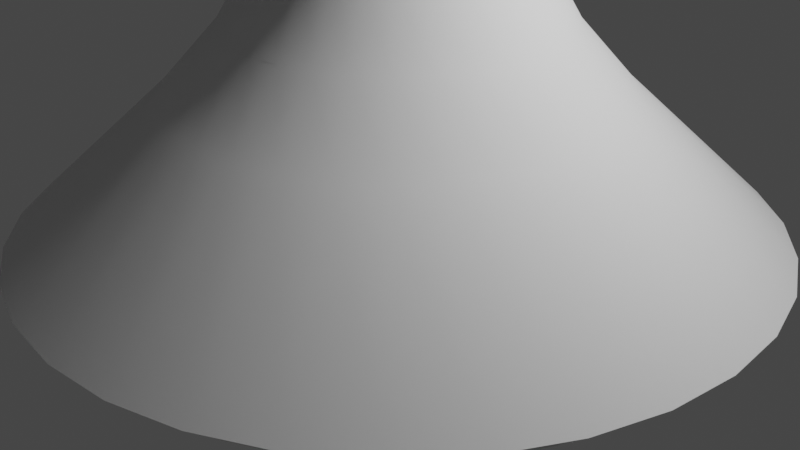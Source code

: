 # Source: TornadeMesher01.blend  (saved by Blender 2.93.21; exported with 4.5.12 LTS)
import bpy
from mathutils import Matrix  # noqa: F401  (used for matrix-valued properties, if any)

bpy.ops.wm.read_factory_settings(use_empty=True)
scene = bpy.context.scene
scene.name = 'Scene'

# ---- collections
col_collection = bpy.data.collections.new('Collection'); scene.collection.children.link(col_collection)

# ---- world
world_world = bpy.data.worlds.new('World'); scene.world = world_world
world_world.use_nodes = True; world_world.node_tree.nodes.clear()
_N = world_world.node_tree.nodes; _L = world_world.node_tree.links
n0 = _N.new('ShaderNodeOutputWorld'); n0.name = 'World Output'; n0.location = (300, 300)
n1 = _N.new('ShaderNodeBackground'); n1.name = 'Background'; n1.location = (10, 300)
n1.inputs[0].default_value = (0.05088, 0.05088, 0.05088, 1.0)
_L.new(n1.outputs[0], n0.inputs[0])
n0.is_active_output = True
world_world.color = (0.05088, 0.05088, 0.05088)
world_world.use_sun_shadow = False
world_world.sun_shadow_jitter_overblur = 0.0

# ---- cameras
cam_camera = bpy.data.cameras.new('Camera')
cam_camera.clip_end = 100.0
cam_camera.ortho_scale = 7.314

# ---- lights
light_light = bpy.data.lights.new('Light', 'POINT')
light_light.transmission_factor = 0.0
light_light.energy = 1000.0
light_light.shadow_soft_size = 0.1
light_light.shadow_maximum_resolution = 0.006
light_light.use_absolute_resolution = True

# ---- meshes
me_x = bpy.data.meshes.new('円柱')
me_x.from_pydata([(-4.601e-08, 3.861, 0.005242), (-1.714e-08, 2.227, 11.01), (0.7533, 3.787, 0.005242), (0.4345, 2.184, 11.01), (1.478, 3.567, 0.005242), (0.8522, 2.057, 11.01), (2.145, 3.21, 0.005242), (1.237, 1.852, 11.01), (2.73, 2.73, 0.005242), (1.575, 1.575, 11.01), (3.21, 2.145, 0.005242), (1.852, 1.237, 11.01), (3.567, 1.478, 0.005242), (2.057, 0.8522, 11.01), (3.787, 0.7533, 0.005242), (2.184, 0.4345, 11.01), (3.861, -1.334e-07, 0.005242), (2.227, -7.449e-08, 11.01), (3.787, -0.7533, 0.005242), (2.184, -0.4345, 11.01), (3.567, -1.478, 0.005242), (2.057, -0.8522, 11.01), (3.21, -2.145, 0.005242), (1.852, -1.237, 11.01), (2.73, -2.73, 0.005242), (1.575, -1.575, 11.01), (2.145, -3.21, 0.005242), (1.237, -1.852, 11.01), (1.478, -3.567, 0.005242), (0.8522, -2.057, 11.01), (0.7533, -3.787, 0.005242), (0.4345, -2.184, 11.01), (-3.836e-07, -3.861, 0.005242), (-2.118e-07, -2.227, 11.01), (-0.7533, -3.787, 0.005242), (-0.4345, -2.184, 11.01), (-1.478, -3.567, 0.005242), (-0.8522, -2.057, 11.01), (-2.145, -3.21, 0.005242), (-1.237, -1.852, 11.01), (-2.73, -2.73, 0.005242), (-1.575, -1.575, 11.01), (-3.21, -2.145, 0.005242), (-1.852, -1.237, 11.01), (-3.567, -1.478, 0.005242), (-2.057, -0.8522, 11.01), (-3.787, -0.7533, 0.005242), (-2.184, -0.4345, 11.01), (-3.861, 8.147e-08, 0.005242), (-2.227, 4.941e-08, 11.01), (-3.787, 0.7533, 0.005242), (-2.184, 0.4345, 11.01), (-3.567, 1.478, 0.005242), (-2.057, 0.8522, 11.01), (-3.21, 2.145, 0.005242), (-1.852, 1.237, 11.01), (-2.73, 2.73, 0.005242), (-1.575, 1.575, 11.01), (-2.145, 3.21, 0.005242), (-1.237, 1.852, 11.01), (-1.478, 3.567, 0.005242), (-0.8522, 2.057, 11.01), (-0.7533, 3.787, 0.005242), (-0.4345, 2.184, 11.01), (-4.209e-09, 1.301, 2.755), (3.027e-09, 0.7833, 5.505), (-0.0887, 1.0, 8.255), (0.1064, 0.9808, 8.255), (0.1528, 0.7683, 5.505), (0.2539, 1.276, 2.755), (0.294, 0.9239, 8.255), (0.2998, 0.7237, 5.505), (0.498, 1.202, 2.755), (0.4669, 0.8315, 8.255), (0.4352, 0.6513, 5.505), (0.723, 1.082, 2.755), (0.6184, 0.7071, 8.255), (0.5539, 0.5539, 5.505), (0.9202, 0.9202, 2.755), (0.7428, 0.5556, 8.255), (0.6513, 0.4352, 5.505), (1.082, 0.723, 2.755), (0.8352, 0.3827, 8.255), (0.7237, 0.2998, 5.505), (1.202, 0.498, 2.755), (0.8921, 0.1951, 8.255), (0.7683, 0.1528, 5.505), (1.276, 0.2539, 2.755), (0.9113, -4.371e-08, 8.255), (0.7833, -3.828e-08, 5.505), (1.301, -5.127e-08, 2.755), (0.8921, -0.1951, 8.255), (0.7683, -0.1528, 5.505), (1.276, -0.2539, 2.755), (0.8352, -0.3827, 8.255), (0.7237, -0.2998, 5.505), (1.202, -0.498, 2.755), (0.7428, -0.5556, 8.255), (0.6513, -0.4352, 5.505), (1.082, -0.723, 2.755), (0.6184, -0.7071, 8.255), (0.5539, -0.5539, 5.505), (0.9202, -0.9202, 2.755), (0.4669, -0.8315, 8.255), (0.4352, -0.6513, 5.505), (0.723, -1.082, 2.755), (0.294, -0.9239, 8.255), (0.2998, -0.7237, 5.505), (0.498, -1.202, 2.755), (0.1064, -0.9808, 8.255), (0.1528, -0.7683, 5.505), (0.2539, -1.276, 2.755), (-0.0887, -1.0, 8.255), (-6.545e-08, -0.7833, 5.505), (-1.18e-07, -1.301, 2.755), (-0.2838, -0.9808, 8.255), (-0.1528, -0.7683, 5.505), (-0.2539, -1.276, 2.755), (-0.4714, -0.9239, 8.255), (-0.2998, -0.7237, 5.505), (-0.498, -1.202, 2.755), (-0.6443, -0.8315, 8.255), (-0.4352, -0.6513, 5.505), (-0.723, -1.082, 2.755), (-0.7958, -0.7071, 8.255), (-0.5539, -0.5539, 5.505), (-0.9202, -0.9202, 2.755), (-0.9202, -0.5556, 8.255), (-0.6513, -0.4352, 5.505), (-1.082, -0.723, 2.755), (-1.013, -0.3827, 8.255), (-0.7237, -0.2998, 5.505), (-1.202, -0.498, 2.755), (-1.069, -0.1951, 8.255), (-0.7683, -0.1528, 5.505), (-1.276, -0.2539, 2.755), (-1.089, 1.192e-08, 8.255), (-0.7833, 5.305e-09, 5.505), (-1.301, 2.113e-08, 2.755), (-1.069, 0.1951, 8.255), (-0.7683, 0.1528, 5.505), (-1.276, 0.2539, 2.755), (-1.013, 0.3827, 8.255), (-0.7237, 0.2998, 5.505), (-1.202, 0.498, 2.755), (-0.9202, 0.5556, 8.255), (-0.6513, 0.4352, 5.505), (-1.082, 0.723, 2.755), (-0.7958, 0.7071, 8.255), (-0.5539, 0.5539, 5.505), (-0.9202, 0.9202, 2.755), (-0.6443, 0.8315, 8.255), (-0.4352, 0.6513, 5.505), (-0.723, 1.082, 2.755), (-0.4714, 0.9239, 8.255), (-0.2998, 0.7237, 5.505), (-0.498, 1.202, 2.755), (-0.2838, 0.9808, 8.255), (-0.1528, 0.7683, 5.505), (-0.2539, 1.276, 2.755), (0.453, 2.277, 1.401), (0.8885, 2.145, 1.401), (1.29, 1.931, 1.401), (1.642, 1.642, 1.401), (1.931, 1.29, 1.401), (2.145, 0.8885, 1.401), (2.277, 0.453, 1.401), (2.322, -7.584e-08, 1.401), (2.277, -0.453, 1.401), (2.145, -0.8885, 1.401), (1.931, -1.29, 1.401), (1.642, -1.642, 1.401), (1.29, -1.931, 1.401), (0.8885, -2.145, 1.401), (0.453, -2.277, 1.401), (-2.204e-07, -2.322, 1.401), (-0.453, -2.277, 1.401), (-0.8885, -2.145, 1.401), (-1.29, -1.931, 1.401), (-1.642, -1.642, 1.401), (-1.931, -1.29, 1.401), (-2.145, -0.8885, 1.401), (-2.277, -0.453, 1.401), (-2.322, 5.334e-08, 1.401), (-2.277, 0.453, 1.401), (-2.145, 0.8885, 1.401), (-1.931, 1.29, 1.401), (-1.642, 1.642, 1.401), (-1.29, 1.931, 1.401), (-0.8885, 2.145, 1.401), (-0.453, 2.277, 1.401), (-1.741e-08, 2.322, 1.401), (-6.99e-09, 1.704, 2.078), (0.3324, 1.671, 2.078), (0.652, 1.574, 2.078), (0.9466, 1.417, 2.078), (1.205, 1.205, 2.078), (1.417, 0.9466, 2.078), (1.574, 0.652, 2.078), (1.671, 0.3324, 2.078), (1.704, -6.268e-08, 2.078), (1.671, -0.3324, 2.078), (1.574, -0.652, 2.078), (1.417, -0.9466, 2.078), (1.205, -1.205, 2.078), (0.9466, -1.417, 2.078), (0.652, -1.574, 2.078), (0.3324, -1.671, 2.078), (-1.559e-07, -1.704, 2.078), (-0.3324, -1.671, 2.078), (-0.652, -1.574, 2.078), (-0.9466, -1.417, 2.078), (-1.205, -1.205, 2.078), (-1.417, -0.9466, 2.078), (-1.574, -0.652, 2.078), (-1.671, -0.3324, 2.078), (-1.704, 3.211e-08, 2.078), (-1.671, 0.3324, 2.078), (-1.574, 0.652, 2.078), (-1.417, 0.9466, 2.078), (-1.205, 1.205, 2.078), (-0.9466, 1.417, 2.078), (-0.652, 1.574, 2.078), (-0.3324, 1.671, 2.078), (-7.616e-09, 1.199, 9.155), (-1.226e-08, 1.678, 10.07), (0.3274, 1.646, 10.07), (0.234, 1.176, 9.155), (0.6421, 1.55, 10.07), (0.459, 1.108, 9.155), (0.9322, 1.395, 10.07), (0.6664, 0.9973, 9.155), (1.187, 1.187, 10.07), (0.8481, 0.8481, 9.155), (1.395, 0.9322, 10.07), (0.9973, 0.6664, 9.155), (1.55, 0.6421, 10.07), (1.108, 0.459, 9.155), (1.646, 0.3274, 10.07), (1.176, 0.234, 9.155), (1.678, -6.017e-08, 10.07), (1.199, -4.281e-08, 9.155), (1.646, -0.3274, 10.07), (1.176, -0.234, 9.155), (1.55, -0.6421, 10.07), (1.108, -0.459, 9.155), (1.395, -0.9322, 10.07), (0.9973, -0.6664, 9.155), (1.187, -1.187, 10.07), (0.8481, -0.8481, 9.155), (0.9322, -1.395, 10.07), (0.6664, -0.9973, 9.155), (0.6421, -1.55, 10.07), (0.459, -1.108, 9.155), (0.3274, -1.646, 10.07), (0.234, -1.176, 9.155), (-1.59e-07, -1.678, 10.07), (-1.125e-07, -1.199, 9.155), (-0.3274, -1.646, 10.07), (-0.234, -1.176, 9.155), (-0.6421, -1.55, 10.07), (-0.459, -1.108, 9.155), (-0.9322, -1.395, 10.07), (-0.6664, -0.9973, 9.155), (-1.187, -1.187, 10.07), (-0.8481, -0.8481, 9.155), (-1.395, -0.9322, 10.07), (-0.9973, -0.6664, 9.155), (-1.55, -0.6421, 10.07), (-1.108, -0.459, 9.155), (-1.646, -0.3274, 10.07), (-1.176, -0.234, 9.155), (-1.678, 3.318e-08, 10.07), (-1.199, 2.392e-08, 9.155), (-1.646, 0.3274, 10.07), (-1.176, 0.234, 9.155), (-1.55, 0.6421, 10.07), (-1.108, 0.459, 9.155), (-1.395, 0.9322, 10.07), (-0.9973, 0.6664, 9.155), (-1.187, 1.187, 10.07), (-0.8481, 0.8481, 9.155), (-0.9322, 1.395, 10.07), (-0.6664, 0.9973, 9.155), (-0.6421, 1.55, 10.07), (-0.459, 1.108, 9.155), (-0.3274, 1.646, 10.07), (-0.234, 1.176, 9.155), (-0.1331, 0.7826, 6.422), (-0.1331, 0.8481, 7.339), (0.03241, 0.8318, 7.339), (0.01963, 0.7676, 6.422), (0.1915, 0.7836, 7.339), (0.1665, 0.7231, 6.422), (0.3381, 0.7052, 7.339), (0.3018, 0.6507, 6.422), (0.4667, 0.5997, 7.339), (0.4204, 0.5534, 6.422), (0.5721, 0.4712, 7.339), (0.5177, 0.4348, 6.422), (0.6505, 0.3246, 7.339), (0.59, 0.2995, 6.422), (0.6988, 0.1655, 7.339), (0.6345, 0.1527, 6.422), (0.7151, -3.782e-08, 7.339), (0.6496, -3.778e-08, 6.422), (0.6988, -0.1655, 7.339), (0.6345, -0.1527, 6.422), (0.6505, -0.3246, 7.339), (0.59, -0.2995, 6.422), (0.5721, -0.4712, 7.339), (0.5177, -0.4348, 6.422), (0.4667, -0.5997, 7.339), (0.4204, -0.5534, 6.422), (0.3381, -0.7052, 7.339), (0.3018, -0.6507, 6.422), (0.1915, -0.7836, 7.339), (0.1665, -0.7231, 6.422), (0.03241, -0.8318, 7.339), (0.01963, -0.7676, 6.422), (-0.1331, -0.8481, 7.339), (-0.1331, -0.7826, 6.422), (-0.2985, -0.8318, 7.339), (-0.2857, -0.7676, 6.422), (-0.4576, -0.7836, 7.339), (-0.4326, -0.7231, 6.422), (-0.6042, -0.7052, 7.339), (-0.5679, -0.6507, 6.422), (-0.7328, -0.5997, 7.339), (-0.6865, -0.5534, 6.422), (-0.8382, -0.4712, 7.339), (-0.7838, -0.4348, 6.422), (-0.9166, -0.3246, 7.339), (-0.8561, -0.2995, 6.422), (-0.9649, -0.1655, 7.339), (-0.9007, -0.1527, 6.422), (-0.9812, 9.364e-09, 7.339), (-0.9157, 5.76e-09, 6.422), (-0.9649, 0.1655, 7.339), (-0.9007, 0.1527, 6.422), (-0.9166, 0.3246, 7.339), (-0.8561, 0.2995, 6.422), (-0.8382, 0.4712, 7.339), (-0.7838, 0.4348, 6.422), (-0.7328, 0.5997, 7.339), (-0.6865, 0.5534, 6.422), (-0.6042, 0.7052, 7.339), (-0.5679, 0.6507, 6.422), (-0.4576, 0.7836, 7.339), (-0.4326, 0.7231, 6.422), (-0.2985, 0.8318, 7.339), (-0.2857, 0.7676, 6.422), (0.1331, 0.9571, 3.672), (0.0887, 0.8132, 4.589), (0.2474, 0.7976, 4.589), (0.3198, 0.9387, 3.672), (0.3999, 0.7513, 4.589), (0.4993, 0.8842, 3.672), (0.5405, 0.6762, 4.589), (0.6648, 0.7958, 3.672), (0.6637, 0.575, 4.589), (0.8098, 0.6768, 3.672), (0.7649, 0.4518, 4.589), (0.9288, 0.5317, 3.672), (0.84, 0.3112, 4.589), (1.017, 0.3663, 3.672), (0.8863, 0.1587, 4.589), (1.072, 0.1867, 3.672), (0.9019, -3.847e-08, 4.589), (1.09, -4.15e-08, 3.672), (0.8863, -0.1587, 4.589), (1.072, -0.1867, 3.672), (0.84, -0.3112, 4.589), (1.017, -0.3663, 3.672), (0.7649, -0.4518, 4.589), (0.9288, -0.5317, 3.672), (0.6637, -0.575, 4.589), (0.8098, -0.6768, 3.672), (0.5405, -0.6762, 4.589), (0.6648, -0.7958, 3.672), (0.3999, -0.7513, 4.589), (0.4993, -0.8842, 3.672), (0.2474, -0.7976, 4.589), (0.3198, -0.9387, 3.672), (0.0887, -0.8132, 4.589), (0.1331, -0.9571, 3.672), (-0.06995, -0.7976, 4.589), (-0.05367, -0.9387, 3.672), (-0.2225, -0.7513, 4.589), (-0.2332, -0.8842, 3.672), (-0.3631, -0.6762, 4.589), (-0.3987, -0.7958, 3.672), (-0.4863, -0.575, 4.589), (-0.5437, -0.6768, 3.672), (-0.5875, -0.4518, 4.589), (-0.6627, -0.5317, 3.672), (-0.6626, -0.3112, 4.589), (-0.7512, -0.3663, 3.672), (-0.7089, -0.1587, 4.589), (-0.8056, -0.1867, 3.672), (-0.7245, 6.775e-09, 4.589), (-0.824, 1.175e-08, 3.672), (-0.7089, 0.1587, 4.589), (-0.8056, 0.1867, 3.672), (-0.6626, 0.3112, 4.589), (-0.7512, 0.3663, 3.672), (-0.5875, 0.4518, 4.589), (-0.6627, 0.5317, 3.672), (-0.4863, 0.575, 4.589), (-0.5437, 0.6768, 3.672), (-0.3631, 0.6762, 4.589), (-0.3987, 0.7958, 3.672), (-0.2225, 0.7513, 4.589), (-0.2332, 0.8842, 3.672), (-0.06995, 0.7976, 4.589), (-0.05367, 0.9387, 3.672)], [], [(225, 1, 3, 226), (226, 3, 5, 228), (228, 5, 7, 230), (230, 7, 9, 232), (232, 9, 11, 234), (234, 11, 13, 236), (236, 13, 15, 238), (238, 15, 17, 240), (240, 17, 19, 242), (242, 19, 21, 244), (244, 21, 23, 246), (246, 23, 25, 248), (248, 25, 27, 250), (250, 27, 29, 252), (252, 29, 31, 254), (254, 31, 33, 256), (256, 33, 35, 258), (258, 35, 37, 260), (260, 37, 39, 262), (262, 39, 41, 264), (264, 41, 43, 266), (266, 43, 45, 268), (268, 45, 47, 270), (270, 47, 49, 272), (272, 49, 51, 274), (274, 51, 53, 276), (276, 53, 55, 278), (278, 55, 57, 280), (280, 57, 59, 282), (282, 59, 61, 284), (284, 61, 63, 286), (286, 63, 1, 225), (223, 159, 64, 192), (414, 158, 65, 353), (350, 157, 66, 289), (222, 156, 159, 223), (412, 155, 158, 414), (348, 154, 157, 350), (221, 153, 156, 222), (410, 152, 155, 412), (346, 151, 154, 348), (220, 150, 153, 221), (408, 149, 152, 410), (344, 148, 151, 346), (219, 147, 150, 220), (406, 146, 149, 408), (342, 145, 148, 344), (218, 144, 147, 219), (404, 143, 146, 406), (340, 142, 145, 342), (217, 141, 144, 218), (402, 140, 143, 404), (338, 139, 142, 340), (216, 138, 141, 217), (400, 137, 140, 402), (336, 136, 139, 338), (215, 135, 138, 216), (398, 134, 137, 400), (334, 133, 136, 336), (214, 132, 135, 215), (396, 131, 134, 398), (332, 130, 133, 334), (213, 129, 132, 214), (394, 128, 131, 396), (330, 127, 130, 332), (212, 126, 129, 213), (392, 125, 128, 394), (328, 124, 127, 330), (211, 123, 126, 212), (390, 122, 125, 392), (326, 121, 124, 328), (210, 120, 123, 211), (388, 119, 122, 390), (324, 118, 121, 326), (209, 117, 120, 210), (386, 116, 119, 388), (322, 115, 118, 324), (208, 114, 117, 209), (384, 113, 116, 386), (320, 112, 115, 322), (207, 111, 114, 208), (382, 110, 113, 384), (318, 109, 112, 320), (206, 108, 111, 207), (380, 107, 110, 382), (316, 106, 109, 318), (205, 105, 108, 206), (378, 104, 107, 380), (314, 103, 106, 316), (204, 102, 105, 205), (376, 101, 104, 378), (312, 100, 103, 314), (203, 99, 102, 204), (374, 98, 101, 376), (310, 97, 100, 312), (202, 96, 99, 203), (372, 95, 98, 374), (308, 94, 97, 310), (201, 93, 96, 202), (370, 92, 95, 372), (306, 91, 94, 308), (200, 90, 93, 201), (368, 89, 92, 370), (304, 88, 91, 306), (199, 87, 90, 200), (366, 86, 89, 368), (302, 85, 88, 304), (198, 84, 87, 199), (364, 83, 86, 366), (300, 82, 85, 302), (197, 81, 84, 198), (362, 80, 83, 364), (298, 79, 82, 300), (196, 78, 81, 197), (360, 77, 80, 362), (296, 76, 79, 298), (195, 75, 78, 196), (358, 74, 77, 360), (294, 73, 76, 296), (194, 72, 75, 195), (356, 71, 74, 358), (292, 70, 73, 294), (193, 69, 72, 194), (354, 68, 71, 356), (290, 67, 70, 292), (192, 64, 69, 193), (353, 65, 68, 354), (289, 66, 67, 290), (0, 191, 160, 2), (2, 160, 161, 4), (4, 161, 162, 6), (6, 162, 163, 8), (8, 163, 164, 10), (10, 164, 165, 12), (12, 165, 166, 14), (14, 166, 167, 16), (16, 167, 168, 18), (18, 168, 169, 20), (20, 169, 170, 22), (22, 170, 171, 24), (24, 171, 172, 26), (26, 172, 173, 28), (28, 173, 174, 30), (30, 174, 175, 32), (32, 175, 176, 34), (34, 176, 177, 36), (36, 177, 178, 38), (38, 178, 179, 40), (40, 179, 180, 42), (42, 180, 181, 44), (44, 181, 182, 46), (46, 182, 183, 48), (48, 183, 184, 50), (50, 184, 185, 52), (52, 185, 186, 54), (54, 186, 187, 56), (56, 187, 188, 58), (58, 188, 189, 60), (60, 189, 190, 62), (62, 190, 191, 0), (191, 192, 193, 160), (160, 193, 194, 161), (161, 194, 195, 162), (162, 195, 196, 163), (163, 196, 197, 164), (164, 197, 198, 165), (165, 198, 199, 166), (166, 199, 200, 167), (167, 200, 201, 168), (168, 201, 202, 169), (169, 202, 203, 170), (170, 203, 204, 171), (171, 204, 205, 172), (172, 205, 206, 173), (173, 206, 207, 174), (174, 207, 208, 175), (175, 208, 209, 176), (176, 209, 210, 177), (177, 210, 211, 178), (178, 211, 212, 179), (179, 212, 213, 180), (180, 213, 214, 181), (181, 214, 215, 182), (182, 215, 216, 183), (183, 216, 217, 184), (184, 217, 218, 185), (185, 218, 219, 186), (186, 219, 220, 187), (187, 220, 221, 188), (188, 221, 222, 189), (189, 222, 223, 190), (190, 223, 192, 191), (157, 287, 224, 66), (287, 286, 225, 224), (154, 285, 287, 157), (285, 284, 286, 287), (151, 283, 285, 154), (283, 282, 284, 285), (148, 281, 283, 151), (281, 280, 282, 283), (145, 279, 281, 148), (279, 278, 280, 281), (142, 277, 279, 145), (277, 276, 278, 279), (139, 275, 277, 142), (275, 274, 276, 277), (136, 273, 275, 139), (273, 272, 274, 275), (133, 271, 273, 136), (271, 270, 272, 273), (130, 269, 271, 133), (269, 268, 270, 271), (127, 267, 269, 130), (267, 266, 268, 269), (124, 265, 267, 127), (265, 264, 266, 267), (121, 263, 265, 124), (263, 262, 264, 265), (118, 261, 263, 121), (261, 260, 262, 263), (115, 259, 261, 118), (259, 258, 260, 261), (112, 257, 259, 115), (257, 256, 258, 259), (109, 255, 257, 112), (255, 254, 256, 257), (106, 253, 255, 109), (253, 252, 254, 255), (103, 251, 253, 106), (251, 250, 252, 253), (100, 249, 251, 103), (249, 248, 250, 251), (97, 247, 249, 100), (247, 246, 248, 249), (94, 245, 247, 97), (245, 244, 246, 247), (91, 243, 245, 94), (243, 242, 244, 245), (88, 241, 243, 91), (241, 240, 242, 243), (85, 239, 241, 88), (239, 238, 240, 241), (82, 237, 239, 85), (237, 236, 238, 239), (79, 235, 237, 82), (235, 234, 236, 237), (76, 233, 235, 79), (233, 232, 234, 235), (73, 231, 233, 76), (231, 230, 232, 233), (70, 229, 231, 73), (229, 228, 230, 231), (67, 227, 229, 70), (227, 226, 228, 229), (66, 224, 227, 67), (224, 225, 226, 227), (65, 288, 291, 68), (288, 289, 290, 291), (68, 291, 293, 71), (291, 290, 292, 293), (71, 293, 295, 74), (293, 292, 294, 295), (74, 295, 297, 77), (295, 294, 296, 297), (77, 297, 299, 80), (297, 296, 298, 299), (80, 299, 301, 83), (299, 298, 300, 301), (83, 301, 303, 86), (301, 300, 302, 303), (86, 303, 305, 89), (303, 302, 304, 305), (89, 305, 307, 92), (305, 304, 306, 307), (92, 307, 309, 95), (307, 306, 308, 309), (95, 309, 311, 98), (309, 308, 310, 311), (98, 311, 313, 101), (311, 310, 312, 313), (101, 313, 315, 104), (313, 312, 314, 315), (104, 315, 317, 107), (315, 314, 316, 317), (107, 317, 319, 110), (317, 316, 318, 319), (110, 319, 321, 113), (319, 318, 320, 321), (113, 321, 323, 116), (321, 320, 322, 323), (116, 323, 325, 119), (323, 322, 324, 325), (119, 325, 327, 122), (325, 324, 326, 327), (122, 327, 329, 125), (327, 326, 328, 329), (125, 329, 331, 128), (329, 328, 330, 331), (128, 331, 333, 131), (331, 330, 332, 333), (131, 333, 335, 134), (333, 332, 334, 335), (134, 335, 337, 137), (335, 334, 336, 337), (137, 337, 339, 140), (337, 336, 338, 339), (140, 339, 341, 143), (339, 338, 340, 341), (143, 341, 343, 146), (341, 340, 342, 343), (146, 343, 345, 149), (343, 342, 344, 345), (149, 345, 347, 152), (345, 344, 346, 347), (152, 347, 349, 155), (347, 346, 348, 349), (155, 349, 351, 158), (349, 348, 350, 351), (158, 351, 288, 65), (351, 350, 289, 288), (64, 352, 355, 69), (352, 353, 354, 355), (69, 355, 357, 72), (355, 354, 356, 357), (72, 357, 359, 75), (357, 356, 358, 359), (75, 359, 361, 78), (359, 358, 360, 361), (78, 361, 363, 81), (361, 360, 362, 363), (81, 363, 365, 84), (363, 362, 364, 365), (84, 365, 367, 87), (365, 364, 366, 367), (87, 367, 369, 90), (367, 366, 368, 369), (90, 369, 371, 93), (369, 368, 370, 371), (93, 371, 373, 96), (371, 370, 372, 373), (96, 373, 375, 99), (373, 372, 374, 375), (99, 375, 377, 102), (375, 374, 376, 377), (102, 377, 379, 105), (377, 376, 378, 379), (105, 379, 381, 108), (379, 378, 380, 381), (108, 381, 383, 111), (381, 380, 382, 383), (111, 383, 385, 114), (383, 382, 384, 385), (114, 385, 387, 117), (385, 384, 386, 387), (117, 387, 389, 120), (387, 386, 388, 389), (120, 389, 391, 123), (389, 388, 390, 391), (123, 391, 393, 126), (391, 390, 392, 393), (126, 393, 395, 129), (393, 392, 394, 395), (129, 395, 397, 132), (395, 394, 396, 397), (132, 397, 399, 135), (397, 396, 398, 399), (135, 399, 401, 138), (399, 398, 400, 401), (138, 401, 403, 141), (401, 400, 402, 403), (141, 403, 405, 144), (403, 402, 404, 405), (144, 405, 407, 147), (405, 404, 406, 407), (147, 407, 409, 150), (407, 406, 408, 409), (150, 409, 411, 153), (409, 408, 410, 411), (153, 411, 413, 156), (411, 410, 412, 413), (156, 413, 415, 159), (413, 412, 414, 415), (159, 415, 352, 64), (415, 414, 353, 352)])
me_x.polygons.foreach_set('use_smooth', [True] * 384)
_uv = me_x.uv_layers.new(name='UVマップ')
_uv.uv.foreach_set('vector', [1.0, 0.9151, 1.0, 1.0, 0.9688, 1.0, 0.9687, 0.9151, 0.9687, 0.9151, 0.9688, 1.0, 0.9375, 1.0, 0.9375, 0.9151, 0.9375, 0.9151, 0.9375, 1.0, 0.9062, 1.0, 0.9063, 0.9151, 0.9063, 0.9151, 0.9062, 1.0, 0.875, 1.0, 0.875, 0.9151, 0.875, 0.9151, 0.875, 1.0, 0.8438, 1.0, 0.8438, 0.9151, 0.8438, 0.9151, 0.8438, 1.0, 0.8125, 1.0, 0.8125, 0.9151, 0.8125, 0.9151, 0.8125, 1.0, 0.7812, 1.0, 0.7812, 0.9151, 0.7812, 0.9151, 0.7812, 1.0, 0.75, 1.0, 0.75, 0.9151, 0.75, 0.9151, 0.75, 1.0, 0.7188, 1.0, 0.7188, 0.9151, 0.7188, 0.9151, 0.7188, 1.0, 0.6875, 1.0, 0.6875, 0.9151, 0.6875, 0.9151, 0.6875, 1.0, 0.6562, 1.0, 0.6562, 0.9151, 0.6562, 0.9151, 0.6562, 1.0, 0.625, 1.0, 0.625, 0.9151, 0.625, 0.9151, 0.625, 1.0, 0.5938, 1.0, 0.5938, 0.9151, 0.5938, 0.9151, 0.5938, 1.0, 0.5625, 1.0, 0.5625, 0.9151, 0.5625, 0.9151, 0.5625, 1.0, 0.5312, 1.0, 0.5312, 0.9151, 0.5312, 0.9151, 0.5312, 1.0, 0.5, 1.0, 0.5, 0.9151, 0.5, 0.9151, 0.5, 1.0, 0.4688, 1.0, 0.4687, 0.9151, 0.4687, 0.9151, 0.4688, 1.0, 0.4375, 1.0, 0.4375, 0.9151, 0.4375, 0.9151, 0.4375, 1.0, 0.4062, 1.0, 0.4062, 0.9151, 0.4062, 0.9151, 0.4062, 1.0, 0.375, 1.0, 0.375, 0.9151, 0.375, 0.9151, 0.375, 1.0, 0.3438, 1.0, 0.3438, 0.9151, 0.3438, 0.9151, 0.3438, 1.0, 0.3125, 1.0, 0.3125, 0.9151, 0.3125, 0.9151, 0.3125, 1.0, 0.2812, 1.0, 0.2812, 0.9151, 0.2812, 0.9151, 0.2812, 1.0, 0.25, 1.0, 0.25, 0.9151, 0.25, 0.9151, 0.25, 1.0, 0.2188, 1.0, 0.2188, 0.9151, 0.2188, 0.9151, 0.2188, 1.0, 0.1875, 1.0, 0.1875, 0.9151, 0.1875, 0.9151, 0.1875, 1.0, 0.1562, 1.0, 0.1562, 0.9151, 0.1562, 0.9151, 0.1562, 1.0, 0.125, 1.0, 0.125, 0.9151, 0.125, 0.9151, 0.125, 1.0, 0.09375, 1.0, 0.09375, 0.9151, 0.09375, 0.9151, 0.09375, 1.0, 0.0625, 1.0, 0.0625, 0.9151, 0.0625, 0.9151, 0.0625, 1.0, 0.03125, 1.0, 0.03125, 0.9151, 0.03125, 0.9151, 0.03125, 1.0, 0.0, 1.0, 0.0, 0.9151, 0.03125, 0.1884, 0.03125, 0.25, 0.0, 0.25, 0.0, 0.1884, 0.03125, 0.4167, 0.03125, 0.5, 0.0, 0.5, 0.0, 0.4167, 0.03125, 0.6667, 0.03125, 0.75, 0.0, 0.75, 0.0, 0.6667, 0.0625, 0.1884, 0.0625, 0.25, 0.03125, 0.25, 0.03125, 0.1884, 0.0625, 0.4167, 0.0625, 0.5, 0.03125, 0.5, 0.03125, 0.4167, 0.0625, 0.6667, 0.0625, 0.75, 0.03125, 0.75, 0.03125, 0.6667, 0.09375, 0.1884, 0.09375, 0.25, 0.0625, 0.25, 0.0625, 0.1884, 0.09375, 0.4167, 0.09375, 0.5, 0.0625, 0.5, 0.0625, 0.4167, 0.09375, 0.6667, 0.09375, 0.75, 0.0625, 0.75, 0.0625, 0.6667, 0.125, 0.1884, 0.125, 0.25, 0.09375, 0.25, 0.09375, 0.1884, 0.125, 0.4167, 0.125, 0.5, 0.09375, 0.5, 0.09375, 0.4167, 0.125, 0.6667, 0.125, 0.75, 0.09375, 0.75, 0.09375, 0.6667, 0.1563, 0.1884, 0.1562, 0.25, 0.125, 0.25, 0.125, 0.1884, 0.1562, 0.4167, 0.1562, 0.5, 0.125, 0.5, 0.125, 0.4167, 0.1562, 0.6667, 0.1562, 0.75, 0.125, 0.75, 0.125, 0.6667, 0.1875, 0.1884, 0.1875, 0.25, 0.1562, 0.25, 0.1563, 0.1884, 0.1875, 0.4167, 0.1875, 0.5, 0.1562, 0.5, 0.1562, 0.4167, 0.1875, 0.6667, 0.1875, 0.75, 0.1562, 0.75, 0.1562, 0.6667, 0.2188, 0.1884, 0.2188, 0.25, 0.1875, 0.25, 0.1875, 0.1884, 0.2187, 0.4167, 0.2188, 0.5, 0.1875, 0.5, 0.1875, 0.4167, 0.2188, 0.6667, 0.2188, 0.75, 0.1875, 0.75, 0.1875, 0.6667, 0.25, 0.1884, 0.25, 0.25, 0.2188, 0.25, 0.2188, 0.1884, 0.25, 0.4167, 0.25, 0.5, 0.2188, 0.5, 0.2187, 0.4167, 0.25, 0.6667, 0.25, 0.75, 0.2188, 0.75, 0.2188, 0.6667, 0.2812, 0.1884, 0.2812, 0.25, 0.25, 0.25, 0.25, 0.1884, 0.2812, 0.4167, 0.2812, 0.5, 0.25, 0.5, 0.25, 0.4167, 0.2812, 0.6667, 0.2812, 0.75, 0.25, 0.75, 0.25, 0.6667, 0.3125, 0.1884, 0.3125, 0.25, 0.2812, 0.25, 0.2812, 0.1884, 0.3125, 0.4167, 0.3125, 0.5, 0.2812, 0.5, 0.2812, 0.4167, 0.3125, 0.6667, 0.3125, 0.75, 0.2812, 0.75, 0.2812, 0.6667, 0.3438, 0.1884, 0.3438, 0.25, 0.3125, 0.25, 0.3125, 0.1884, 0.3438, 0.4167, 0.3438, 0.5, 0.3125, 0.5, 0.3125, 0.4167, 0.3438, 0.6667, 0.3438, 0.75, 0.3125, 0.75, 0.3125, 0.6667, 0.375, 0.1884, 0.375, 0.25, 0.3438, 0.25, 0.3438, 0.1884, 0.375, 0.4167, 0.375, 0.5, 0.3438, 0.5, 0.3438, 0.4167, 0.375, 0.6667, 0.375, 0.75, 0.3438, 0.75, 0.3438, 0.6667, 0.4062, 0.1884, 0.4062, 0.25, 0.375, 0.25, 0.375, 0.1884, 0.4062, 0.4167, 0.4062, 0.5, 0.375, 0.5, 0.375, 0.4167, 0.4062, 0.6667, 0.4062, 0.75, 0.375, 0.75, 0.375, 0.6667, 0.4375, 0.1884, 0.4375, 0.25, 0.4062, 0.25, 0.4062, 0.1884, 0.4375, 0.4167, 0.4375, 0.5, 0.4062, 0.5, 0.4062, 0.4167, 0.4375, 0.6667, 0.4375, 0.75, 0.4062, 0.75, 0.4062, 0.6667, 0.4688, 0.1884, 0.4688, 0.25, 0.4375, 0.25, 0.4375, 0.1884, 0.4687, 0.4167, 0.4687, 0.5, 0.4375, 0.5, 0.4375, 0.4167, 0.4687, 0.6667, 0.4688, 0.75, 0.4375, 0.75, 0.4375, 0.6667, 0.5, 0.1884, 0.5, 0.25, 0.4688, 0.25, 0.4688, 0.1884, 0.5, 0.4167, 0.5, 0.5, 0.4687, 0.5, 0.4687, 0.4167, 0.5, 0.6667, 0.5, 0.75, 0.4688, 0.75, 0.4687, 0.6667, 0.5312, 0.1884, 0.5312, 0.25, 0.5, 0.25, 0.5, 0.1884, 0.5312, 0.4167, 0.5312, 0.5, 0.5, 0.5, 0.5, 0.4167, 0.5312, 0.6667, 0.5312, 0.75, 0.5, 0.75, 0.5, 0.6667, 0.5625, 0.1884, 0.5625, 0.25, 0.5312, 0.25, 0.5312, 0.1884, 0.5625, 0.4167, 0.5625, 0.5, 0.5312, 0.5, 0.5312, 0.4167, 0.5625, 0.6667, 0.5625, 0.75, 0.5312, 0.75, 0.5312, 0.6667, 0.5938, 0.1884, 0.5938, 0.25, 0.5625, 0.25, 0.5625, 0.1884, 0.5938, 0.4167, 0.5938, 0.5, 0.5625, 0.5, 0.5625, 0.4167, 0.5938, 0.6667, 0.5938, 0.75, 0.5625, 0.75, 0.5625, 0.6667, 0.625, 0.1884, 0.625, 0.25, 0.5938, 0.25, 0.5938, 0.1884, 0.625, 0.4167, 0.625, 0.5, 0.5938, 0.5, 0.5938, 0.4167, 0.625, 0.6667, 0.625, 0.75, 0.5938, 0.75, 0.5938, 0.6667, 0.6562, 0.1884, 0.6562, 0.25, 0.625, 0.25, 0.625, 0.1884, 0.6562, 0.4167, 0.6562, 0.5, 0.625, 0.5, 0.625, 0.4167, 0.6562, 0.6667, 0.6562, 0.75, 0.625, 0.75, 0.625, 0.6667, 0.6875, 0.1884, 0.6875, 0.25, 0.6562, 0.25, 0.6562, 0.1884, 0.6875, 0.4167, 0.6875, 0.5, 0.6562, 0.5, 0.6562, 0.4167, 0.6875, 0.6667, 0.6875, 0.75, 0.6562, 0.75, 0.6562, 0.6667, 0.7188, 0.1884, 0.7188, 0.25, 0.6875, 0.25, 0.6875, 0.1884, 0.7188, 0.4167, 0.7188, 0.5, 0.6875, 0.5, 0.6875, 0.4167, 0.7188, 0.6667, 0.7188, 0.75, 0.6875, 0.75, 0.6875, 0.6667, 0.75, 0.1884, 0.75, 0.25, 0.7188, 0.25, 0.7188, 0.1884, 0.75, 0.4167, 0.75, 0.5, 0.7188, 0.5, 0.7188, 0.4167, 0.75, 0.6667, 0.75, 0.75, 0.7188, 0.75, 0.7188, 0.6667, 0.7812, 0.1884, 0.7812, 0.25, 0.75, 0.25, 0.75, 0.1884, 0.7812, 0.4167, 0.7812, 0.5, 0.75, 0.5, 0.75, 0.4167, 0.7812, 0.6667, 0.7812, 0.75, 0.75, 0.75, 0.75, 0.6667, 0.8125, 0.1884, 0.8125, 0.25, 0.7812, 0.25, 0.7812, 0.1884, 0.8125, 0.4167, 0.8125, 0.5, 0.7812, 0.5, 0.7812, 0.4167, 0.8125, 0.6667, 0.8125, 0.75, 0.7812, 0.75, 0.7812, 0.6667, 0.8438, 0.1884, 0.8438, 0.25, 0.8125, 0.25, 0.8125, 0.1884, 0.8438, 0.4167, 0.8437, 0.5, 0.8125, 0.5, 0.8125, 0.4167, 0.8437, 0.6667, 0.8438, 0.75, 0.8125, 0.75, 0.8125, 0.6667, 0.875, 0.1884, 0.875, 0.25, 0.8438, 0.25, 0.8438, 0.1884, 0.875, 0.4167, 0.875, 0.5, 0.8437, 0.5, 0.8438, 0.4167, 0.875, 0.6667, 0.875, 0.75, 0.8438, 0.75, 0.8437, 0.6667, 0.9062, 0.1884, 0.9062, 0.25, 0.875, 0.25, 0.875, 0.1884, 0.9063, 0.4167, 0.9062, 0.5, 0.875, 0.5, 0.875, 0.4167, 0.9062, 0.6667, 0.9062, 0.75, 0.875, 0.75, 0.875, 0.6667, 0.9375, 0.1884, 0.9375, 0.25, 0.9062, 0.25, 0.9062, 0.1884, 0.9375, 0.4167, 0.9375, 0.5, 0.9062, 0.5, 0.9063, 0.4167, 0.9375, 0.6667, 0.9375, 0.75, 0.9062, 0.75, 0.9062, 0.6667, 0.9688, 0.1884, 0.9688, 0.25, 0.9375, 0.25, 0.9375, 0.1884, 0.9687, 0.4167, 0.9688, 0.5, 0.9375, 0.5, 0.9375, 0.4167, 0.9688, 0.6667, 0.9688, 0.75, 0.9375, 0.75, 0.9375, 0.6667, 1.0, 0.1884, 1.0, 0.25, 0.9688, 0.25, 0.9688, 0.1884, 1.0, 0.4167, 1.0, 0.5, 0.9688, 0.5, 0.9687, 0.4167, 1.0, 0.6667, 1.0, 0.75, 0.9688, 0.75, 0.9688, 0.6667, 1.0, 0.0, 1.0, 0.1268, 0.9688, 0.1268, 0.9688, 0.0, 0.9688, 0.0, 0.9688, 0.1268, 0.9375, 0.1268, 0.9375, 0.0, 0.9375, 0.0, 0.9375, 0.1268, 0.9063, 0.1268, 0.9062, 0.0, 0.9062, 0.0, 0.9063, 0.1268, 0.875, 0.1268, 0.875, 0.0, 0.875, 0.0, 0.875, 0.1268, 0.8438, 0.1268, 0.8438, 0.0, 0.8438, 0.0, 0.8438, 0.1268, 0.8125, 0.1268, 0.8125, 0.0, 0.8125, 0.0, 0.8125, 0.1268, 0.7813, 0.1268, 0.7812, 0.0, 0.7812, 0.0, 0.7813, 0.1268, 0.75, 0.1268, 0.75, 0.0, 0.75, 0.0, 0.75, 0.1268, 0.7188, 0.1268, 0.7188, 0.0, 0.7188, 0.0, 0.7188, 0.1268, 0.6875, 0.1268, 0.6875, 0.0, 0.6875, 0.0, 0.6875, 0.1268, 0.6562, 0.1268, 0.6562, 0.0, 0.6562, 0.0, 0.6562, 0.1268, 0.625, 0.1268, 0.625, 0.0, 0.625, 0.0, 0.625, 0.1268, 0.5938, 0.1268, 0.5938, 0.0, 0.5938, 0.0, 0.5938, 0.1268, 0.5625, 0.1268, 0.5625, 0.0, 0.5625, 0.0, 0.5625, 0.1268, 0.5312, 0.1268, 0.5312, 0.0, 0.5312, 0.0, 0.5312, 0.1268, 0.5, 0.1268, 0.5, 0.0, 0.5, 0.0, 0.5, 0.1268, 0.4688, 0.1268, 0.4688, 0.0, 0.4688, 0.0, 0.4688, 0.1268, 0.4375, 0.1268, 0.4375, 0.0, 0.4375, 0.0, 0.4375, 0.1268, 0.4062, 0.1268, 0.4062, 0.0, 0.4062, 0.0, 0.4062, 0.1268, 0.375, 0.1268, 0.375, 0.0, 0.375, 0.0, 0.375, 0.1268, 0.3438, 0.1268, 0.3438, 0.0, 0.3438, 0.0, 0.3438, 0.1268, 0.3125, 0.1268, 0.3125, 0.0, 0.3125, 0.0, 0.3125, 0.1268, 0.2812, 0.1268, 0.2812, 0.0, 0.2812, 0.0, 0.2812, 0.1268, 0.25, 0.1268, 0.25, 0.0, 0.25, 0.0, 0.25, 0.1268, 0.2188, 0.1268, 0.2188, 0.0, 0.2188, 0.0, 0.2188, 0.1268, 0.1875, 0.1268, 0.1875, 0.0, 0.1875, 0.0, 0.1875, 0.1268, 0.1562, 0.1268, 0.1562, 0.0, 0.1562, 0.0, 0.1562, 0.1268, 0.125, 0.1268, 0.125, 0.0, 0.125, 0.0, 0.125, 0.1268, 0.09375, 0.1268, 0.09375, 0.0, 0.09375, 0.0, 0.09375, 0.1268, 0.0625, 0.1268, 0.0625, 0.0, 0.0625, 0.0, 0.0625, 0.1268, 0.03125, 0.1268, 0.03125, 0.0, 0.03125, 0.0, 0.03125, 0.1268, 0.0, 0.1268, 0.0, 0.0, 1.0, 0.1268, 1.0, 0.1884, 0.9688, 0.1884, 0.9688, 0.1268, 0.9688, 0.1268, 0.9688, 0.1884, 0.9375, 0.1884, 0.9375, 0.1268, 0.9375, 0.1268, 0.9375, 0.1884, 0.9062, 0.1884, 0.9063, 0.1268, 0.9063, 0.1268, 0.9062, 0.1884, 0.875, 0.1884, 0.875, 0.1268, 0.875, 0.1268, 0.875, 0.1884, 0.8438, 0.1884, 0.8438, 0.1268, 0.8438, 0.1268, 0.8438, 0.1884, 0.8125, 0.1884, 0.8125, 0.1268, 0.8125, 0.1268, 0.8125, 0.1884, 0.7812, 0.1884, 0.7813, 0.1268, 0.7813, 0.1268, 0.7812, 0.1884, 0.75, 0.1884, 0.75, 0.1268, 0.75, 0.1268, 0.75, 0.1884, 0.7188, 0.1884, 0.7188, 0.1268, 0.7188, 0.1268, 0.7188, 0.1884, 0.6875, 0.1884, 0.6875, 0.1268, 0.6875, 0.1268, 0.6875, 0.1884, 0.6562, 0.1884, 0.6562, 0.1268, 0.6562, 0.1268, 0.6562, 0.1884, 0.625, 0.1884, 0.625, 0.1268, 0.625, 0.1268, 0.625, 0.1884, 0.5938, 0.1884, 0.5938, 0.1268, 0.5938, 0.1268, 0.5938, 0.1884, 0.5625, 0.1884, 0.5625, 0.1268, 0.5625, 0.1268, 0.5625, 0.1884, 0.5312, 0.1884, 0.5312, 0.1268, 0.5312, 0.1268, 0.5312, 0.1884, 0.5, 0.1884, 0.5, 0.1268, 0.5, 0.1268, 0.5, 0.1884, 0.4688, 0.1884, 0.4688, 0.1268, 0.4688, 0.1268, 0.4688, 0.1884, 0.4375, 0.1884, 0.4375, 0.1268, 0.4375, 0.1268, 0.4375, 0.1884, 0.4062, 0.1884, 0.4062, 0.1268, 0.4062, 0.1268, 0.4062, 0.1884, 0.375, 0.1884, 0.375, 0.1268, 0.375, 0.1268, 0.375, 0.1884, 0.3438, 0.1884, 0.3438, 0.1268, 0.3438, 0.1268, 0.3438, 0.1884, 0.3125, 0.1884, 0.3125, 0.1268, 0.3125, 0.1268, 0.3125, 0.1884, 0.2812, 0.1884, 0.2812, 0.1268, 0.2812, 0.1268, 0.2812, 0.1884, 0.25, 0.1884, 0.25, 0.1268, 0.25, 0.1268, 0.25, 0.1884, 0.2188, 0.1884, 0.2188, 0.1268, 0.2188, 0.1268, 0.2188, 0.1884, 0.1875, 0.1884, 0.1875, 0.1268, 0.1875, 0.1268, 0.1875, 0.1884, 0.1563, 0.1884, 0.1562, 0.1268, 0.1562, 0.1268, 0.1563, 0.1884, 0.125, 0.1884, 0.125, 0.1268, 0.125, 0.1268, 0.125, 0.1884, 0.09375, 0.1884, 0.09375, 0.1268, 0.09375, 0.1268, 0.09375, 0.1884, 0.0625, 0.1884, 0.0625, 0.1268, 0.0625, 0.1268, 0.0625, 0.1884, 0.03125, 0.1884, 0.03125, 0.1268, 0.03125, 0.1268, 0.03125, 0.1884, 0.0, 0.1884, 0.0, 0.1268, 0.03125, 0.75, 0.03125, 0.8318, 0.0, 0.8318, 0.0, 0.75, 0.03125, 0.8318, 0.03125, 0.9151, 0.0, 0.9151, 0.0, 0.8318, 0.0625, 0.75, 0.0625, 0.8318, 0.03125, 0.8318, 0.03125, 0.75, 0.0625, 0.8318, 0.0625, 0.9151, 0.03125, 0.9151, 0.03125, 0.8318, 0.09375, 0.75, 0.09375, 0.8318, 0.0625, 0.8318, 0.0625, 0.75, 0.09375, 0.8318, 0.09375, 0.9151, 0.0625, 0.9151, 0.0625, 0.8318, 0.125, 0.75, 0.125, 0.8318, 0.09375, 0.8318, 0.09375, 0.75, 0.125, 0.8318, 0.125, 0.9151, 0.09375, 0.9151, 0.09375, 0.8318, 0.1562, 0.75, 0.1562, 0.8318, 0.125, 0.8318, 0.125, 0.75, 0.1562, 0.8318, 0.1562, 0.9151, 0.125, 0.9151, 0.125, 0.8318, 0.1875, 0.75, 0.1875, 0.8318, 0.1562, 0.8318, 0.1562, 0.75, 0.1875, 0.8318, 0.1875, 0.9151, 0.1562, 0.9151, 0.1562, 0.8318, 0.2188, 0.75, 0.2188, 0.8318, 0.1875, 0.8318, 0.1875, 0.75, 0.2188, 0.8318, 0.2188, 0.9151, 0.1875, 0.9151, 0.1875, 0.8318, 0.25, 0.75, 0.25, 0.8318, 0.2188, 0.8318, 0.2188, 0.75, 0.25, 0.8318, 0.25, 0.9151, 0.2188, 0.9151, 0.2188, 0.8318, 0.2812, 0.75, 0.2812, 0.8318, 0.25, 0.8318, 0.25, 0.75, 0.2812, 0.8318, 0.2812, 0.9151, 0.25, 0.9151, 0.25, 0.8318, 0.3125, 0.75, 0.3125, 0.8318, 0.2812, 0.8318, 0.2812, 0.75, 0.3125, 0.8318, 0.3125, 0.9151, 0.2812, 0.9151, 0.2812, 0.8318, 0.3438, 0.75, 0.3438, 0.8318, 0.3125, 0.8318, 0.3125, 0.75, 0.3438, 0.8318, 0.3438, 0.9151, 0.3125, 0.9151, 0.3125, 0.8318, 0.375, 0.75, 0.375, 0.8318, 0.3438, 0.8318, 0.3438, 0.75, 0.375, 0.8318, 0.375, 0.9151, 0.3438, 0.9151, 0.3438, 0.8318, 0.4062, 0.75, 0.4062, 0.8318, 0.375, 0.8318, 0.375, 0.75, 0.4062, 0.8318, 0.4062, 0.9151, 0.375, 0.9151, 0.375, 0.8318, 0.4375, 0.75, 0.4375, 0.8318, 0.4062, 0.8318, 0.4062, 0.75, 0.4375, 0.8318, 0.4375, 0.9151, 0.4062, 0.9151, 0.4062, 0.8318, 0.4688, 0.75, 0.4688, 0.8318, 0.4375, 0.8318, 0.4375, 0.75, 0.4688, 0.8318, 0.4687, 0.9151, 0.4375, 0.9151, 0.4375, 0.8318, 0.5, 0.75, 0.5, 0.8318, 0.4688, 0.8318, 0.4688, 0.75, 0.5, 0.8318, 0.5, 0.9151, 0.4687, 0.9151, 0.4688, 0.8318, 0.5312, 0.75, 0.5312, 0.8318, 0.5, 0.8318, 0.5, 0.75, 0.5312, 0.8318, 0.5312, 0.9151, 0.5, 0.9151, 0.5, 0.8318, 0.5625, 0.75, 0.5625, 0.8318, 0.5312, 0.8318, 0.5312, 0.75, 0.5625, 0.8318, 0.5625, 0.9151, 0.5312, 0.9151, 0.5312, 0.8318, 0.5938, 0.75, 0.5938, 0.8318, 0.5625, 0.8318, 0.5625, 0.75, 0.5938, 0.8318, 0.5938, 0.9151, 0.5625, 0.9151, 0.5625, 0.8318, 0.625, 0.75, 0.625, 0.8318, 0.5938, 0.8318, 0.5938, 0.75, 0.625, 0.8318, 0.625, 0.9151, 0.5938, 0.9151, 0.5938, 0.8318, 0.6562, 0.75, 0.6562, 0.8318, 0.625, 0.8318, 0.625, 0.75, 0.6562, 0.8318, 0.6562, 0.9151, 0.625, 0.9151, 0.625, 0.8318, 0.6875, 0.75, 0.6875, 0.8318, 0.6562, 0.8318, 0.6562, 0.75, 0.6875, 0.8318, 0.6875, 0.9151, 0.6562, 0.9151, 0.6562, 0.8318, 0.7188, 0.75, 0.7188, 0.8318, 0.6875, 0.8318, 0.6875, 0.75, 0.7188, 0.8318, 0.7188, 0.9151, 0.6875, 0.9151, 0.6875, 0.8318, 0.75, 0.75, 0.75, 0.8318, 0.7188, 0.8318, 0.7188, 0.75, 0.75, 0.8318, 0.75, 0.9151, 0.7188, 0.9151, 0.7188, 0.8318, 0.7812, 0.75, 0.7812, 0.8318, 0.75, 0.8318, 0.75, 0.75, 0.7812, 0.8318, 0.7812, 0.9151, 0.75, 0.9151, 0.75, 0.8318, 0.8125, 0.75, 0.8125, 0.8318, 0.7812, 0.8318, 0.7812, 0.75, 0.8125, 0.8318, 0.8125, 0.9151, 0.7812, 0.9151, 0.7812, 0.8318, 0.8438, 0.75, 0.8438, 0.8318, 0.8125, 0.8318, 0.8125, 0.75, 0.8438, 0.8318, 0.8438, 0.9151, 0.8125, 0.9151, 0.8125, 0.8318, 0.875, 0.75, 0.875, 0.8318, 0.8438, 0.8318, 0.8438, 0.75, 0.875, 0.8318, 0.875, 0.9151, 0.8438, 0.9151, 0.8438, 0.8318, 0.9062, 0.75, 0.9062, 0.8318, 0.875, 0.8318, 0.875, 0.75, 0.9062, 0.8318, 0.9063, 0.9151, 0.875, 0.9151, 0.875, 0.8318, 0.9375, 0.75, 0.9375, 0.8318, 0.9062, 0.8318, 0.9062, 0.75, 0.9375, 0.8318, 0.9375, 0.9151, 0.9063, 0.9151, 0.9062, 0.8318, 0.9688, 0.75, 0.9688, 0.8318, 0.9375, 0.8318, 0.9375, 0.75, 0.9688, 0.8318, 0.9687, 0.9151, 0.9375, 0.9151, 0.9375, 0.8318, 1.0, 0.75, 1.0, 0.8318, 0.9688, 0.8318, 0.9688, 0.75, 1.0, 0.8318, 1.0, 0.9151, 0.9687, 0.9151, 0.9688, 0.8318, 1.0, 0.5, 1.0, 0.5833, 0.9688, 0.5833, 0.9688, 0.5, 1.0, 0.5833, 1.0, 0.6667, 0.9688, 0.6667, 0.9688, 0.5833, 0.9688, 0.5, 0.9688, 0.5833, 0.9375, 0.5833, 0.9375, 0.5, 0.9688, 0.5833, 0.9688, 0.6667, 0.9375, 0.6667, 0.9375, 0.5833, 0.9375, 0.5, 0.9375, 0.5833, 0.9062, 0.5833, 0.9062, 0.5, 0.9375, 0.5833, 0.9375, 0.6667, 0.9062, 0.6667, 0.9062, 0.5833, 0.9062, 0.5, 0.9062, 0.5833, 0.875, 0.5833, 0.875, 0.5, 0.9062, 0.5833, 0.9062, 0.6667, 0.875, 0.6667, 0.875, 0.5833, 0.875, 0.5, 0.875, 0.5833, 0.8437, 0.5833, 0.8437, 0.5, 0.875, 0.5833, 0.875, 0.6667, 0.8437, 0.6667, 0.8437, 0.5833, 0.8437, 0.5, 0.8437, 0.5833, 0.8125, 0.5833, 0.8125, 0.5, 0.8437, 0.5833, 0.8437, 0.6667, 0.8125, 0.6667, 0.8125, 0.5833, 0.8125, 0.5, 0.8125, 0.5833, 0.7812, 0.5833, 0.7812, 0.5, 0.8125, 0.5833, 0.8125, 0.6667, 0.7812, 0.6667, 0.7812, 0.5833, 0.7812, 0.5, 0.7812, 0.5833, 0.75, 0.5833, 0.75, 0.5, 0.7812, 0.5833, 0.7812, 0.6667, 0.75, 0.6667, 0.75, 0.5833, 0.75, 0.5, 0.75, 0.5833, 0.7188, 0.5833, 0.7188, 0.5, 0.75, 0.5833, 0.75, 0.6667, 0.7188, 0.6667, 0.7188, 0.5833, 0.7188, 0.5, 0.7188, 0.5833, 0.6875, 0.5833, 0.6875, 0.5, 0.7188, 0.5833, 0.7188, 0.6667, 0.6875, 0.6667, 0.6875, 0.5833, 0.6875, 0.5, 0.6875, 0.5833, 0.6562, 0.5833, 0.6562, 0.5, 0.6875, 0.5833, 0.6875, 0.6667, 0.6562, 0.6667, 0.6562, 0.5833, 0.6562, 0.5, 0.6562, 0.5833, 0.625, 0.5833, 0.625, 0.5, 0.6562, 0.5833, 0.6562, 0.6667, 0.625, 0.6667, 0.625, 0.5833, 0.625, 0.5, 0.625, 0.5833, 0.5938, 0.5833, 0.5938, 0.5, 0.625, 0.5833, 0.625, 0.6667, 0.5938, 0.6667, 0.5938, 0.5833, 0.5938, 0.5, 0.5938, 0.5833, 0.5625, 0.5833, 0.5625, 0.5, 0.5938, 0.5833, 0.5938, 0.6667, 0.5625, 0.6667, 0.5625, 0.5833, 0.5625, 0.5, 0.5625, 0.5833, 0.5312, 0.5833, 0.5312, 0.5, 0.5625, 0.5833, 0.5625, 0.6667, 0.5312, 0.6667, 0.5312, 0.5833, 0.5312, 0.5, 0.5312, 0.5833, 0.5, 0.5833, 0.5, 0.5, 0.5312, 0.5833, 0.5312, 0.6667, 0.5, 0.6667, 0.5, 0.5833, 0.5, 0.5, 0.5, 0.5833, 0.4687, 0.5833, 0.4687, 0.5, 0.5, 0.5833, 0.5, 0.6667, 0.4687, 0.6667, 0.4687, 0.5833, 0.4687, 0.5, 0.4687, 0.5833, 0.4375, 0.5833, 0.4375, 0.5, 0.4687, 0.5833, 0.4687, 0.6667, 0.4375, 0.6667, 0.4375, 0.5833, 0.4375, 0.5, 0.4375, 0.5833, 0.4062, 0.5833, 0.4062, 0.5, 0.4375, 0.5833, 0.4375, 0.6667, 0.4062, 0.6667, 0.4062, 0.5833, 0.4062, 0.5, 0.4062, 0.5833, 0.375, 0.5833, 0.375, 0.5, 0.4062, 0.5833, 0.4062, 0.6667, 0.375, 0.6667, 0.375, 0.5833, 0.375, 0.5, 0.375, 0.5833, 0.3438, 0.5833, 0.3438, 0.5, 0.375, 0.5833, 0.375, 0.6667, 0.3438, 0.6667, 0.3438, 0.5833, 0.3438, 0.5, 0.3438, 0.5833, 0.3125, 0.5833, 0.3125, 0.5, 0.3438, 0.5833, 0.3438, 0.6667, 0.3125, 0.6667, 0.3125, 0.5833, 0.3125, 0.5, 0.3125, 0.5833, 0.2812, 0.5833, 0.2812, 0.5, 0.3125, 0.5833, 0.3125, 0.6667, 0.2812, 0.6667, 0.2812, 0.5833, 0.2812, 0.5, 0.2812, 0.5833, 0.25, 0.5833, 0.25, 0.5, 0.2812, 0.5833, 0.2812, 0.6667, 0.25, 0.6667, 0.25, 0.5833, 0.25, 0.5, 0.25, 0.5833, 0.2188, 0.5833, 0.2188, 0.5, 0.25, 0.5833, 0.25, 0.6667, 0.2188, 0.6667, 0.2188, 0.5833, 0.2188, 0.5, 0.2188, 0.5833, 0.1875, 0.5833, 0.1875, 0.5, 0.2188, 0.5833, 0.2188, 0.6667, 0.1875, 0.6667, 0.1875, 0.5833, 0.1875, 0.5, 0.1875, 0.5833, 0.1562, 0.5833, 0.1562, 0.5, 0.1875, 0.5833, 0.1875, 0.6667, 0.1562, 0.6667, 0.1562, 0.5833, 0.1562, 0.5, 0.1562, 0.5833, 0.125, 0.5833, 0.125, 0.5, 0.1562, 0.5833, 0.1562, 0.6667, 0.125, 0.6667, 0.125, 0.5833, 0.125, 0.5, 0.125, 0.5833, 0.09375, 0.5833, 0.09375, 0.5, 0.125, 0.5833, 0.125, 0.6667, 0.09375, 0.6667, 0.09375, 0.5833, 0.09375, 0.5, 0.09375, 0.5833, 0.0625, 0.5833, 0.0625, 0.5, 0.09375, 0.5833, 0.09375, 0.6667, 0.0625, 0.6667, 0.0625, 0.5833, 0.0625, 0.5, 0.0625, 0.5833, 0.03125, 0.5833, 0.03125, 0.5, 0.0625, 0.5833, 0.0625, 0.6667, 0.03125, 0.6667, 0.03125, 0.5833, 0.03125, 0.5, 0.03125, 0.5833, 0.0, 0.5833, 0.0, 0.5, 0.03125, 0.5833, 0.03125, 0.6667, 0.0, 0.6667, 0.0, 0.5833, 1.0, 0.25, 1.0, 0.3333, 0.9688, 0.3333, 0.9688, 0.25, 1.0, 0.3333, 1.0, 0.4167, 0.9687, 0.4167, 0.9688, 0.3333, 0.9688, 0.25, 0.9688, 0.3333, 0.9375, 0.3333, 0.9375, 0.25, 0.9688, 0.3333, 0.9687, 0.4167, 0.9375, 0.4167, 0.9375, 0.3333, 0.9375, 0.25, 0.9375, 0.3333, 0.9062, 0.3333, 0.9062, 0.25, 0.9375, 0.3333, 0.9375, 0.4167, 0.9063, 0.4167, 0.9062, 0.3333, 0.9062, 0.25, 0.9062, 0.3333, 0.875, 0.3333, 0.875, 0.25, 0.9062, 0.3333, 0.9063, 0.4167, 0.875, 0.4167, 0.875, 0.3333, 0.875, 0.25, 0.875, 0.3333, 0.8437, 0.3333, 0.8438, 0.25, 0.875, 0.3333, 0.875, 0.4167, 0.8438, 0.4167, 0.8437, 0.3333, 0.8438, 0.25, 0.8437, 0.3333, 0.8125, 0.3333, 0.8125, 0.25, 0.8437, 0.3333, 0.8438, 0.4167, 0.8125, 0.4167, 0.8125, 0.3333, 0.8125, 0.25, 0.8125, 0.3333, 0.7812, 0.3333, 0.7812, 0.25, 0.8125, 0.3333, 0.8125, 0.4167, 0.7812, 0.4167, 0.7812, 0.3333, 0.7812, 0.25, 0.7812, 0.3333, 0.75, 0.3333, 0.75, 0.25, 0.7812, 0.3333, 0.7812, 0.4167, 0.75, 0.4167, 0.75, 0.3333, 0.75, 0.25, 0.75, 0.3333, 0.7188, 0.3333, 0.7188, 0.25, 0.75, 0.3333, 0.75, 0.4167, 0.7188, 0.4167, 0.7188, 0.3333, 0.7188, 0.25, 0.7188, 0.3333, 0.6875, 0.3333, 0.6875, 0.25, 0.7188, 0.3333, 0.7188, 0.4167, 0.6875, 0.4167, 0.6875, 0.3333, 0.6875, 0.25, 0.6875, 0.3333, 0.6562, 0.3333, 0.6562, 0.25, 0.6875, 0.3333, 0.6875, 0.4167, 0.6562, 0.4167, 0.6562, 0.3333, 0.6562, 0.25, 0.6562, 0.3333, 0.625, 0.3333, 0.625, 0.25, 0.6562, 0.3333, 0.6562, 0.4167, 0.625, 0.4167, 0.625, 0.3333, 0.625, 0.25, 0.625, 0.3333, 0.5938, 0.3333, 0.5938, 0.25, 0.625, 0.3333, 0.625, 0.4167, 0.5938, 0.4167, 0.5938, 0.3333, 0.5938, 0.25, 0.5938, 0.3333, 0.5625, 0.3333, 0.5625, 0.25, 0.5938, 0.3333, 0.5938, 0.4167, 0.5625, 0.4167, 0.5625, 0.3333, 0.5625, 0.25, 0.5625, 0.3333, 0.5312, 0.3333, 0.5312, 0.25, 0.5625, 0.3333, 0.5625, 0.4167, 0.5312, 0.4167, 0.5312, 0.3333, 0.5312, 0.25, 0.5312, 0.3333, 0.5, 0.3333, 0.5, 0.25, 0.5312, 0.3333, 0.5312, 0.4167, 0.5, 0.4167, 0.5, 0.3333, 0.5, 0.25, 0.5, 0.3333, 0.4688, 0.3333, 0.4688, 0.25, 0.5, 0.3333, 0.5, 0.4167, 0.4687, 0.4167, 0.4688, 0.3333, 0.4688, 0.25, 0.4688, 0.3333, 0.4375, 0.3333, 0.4375, 0.25, 0.4688, 0.3333, 0.4687, 0.4167, 0.4375, 0.4167, 0.4375, 0.3333, 0.4375, 0.25, 0.4375, 0.3333, 0.4062, 0.3333, 0.4062, 0.25, 0.4375, 0.3333, 0.4375, 0.4167, 0.4062, 0.4167, 0.4062, 0.3333, 0.4062, 0.25, 0.4062, 0.3333, 0.375, 0.3333, 0.375, 0.25, 0.4062, 0.3333, 0.4062, 0.4167, 0.375, 0.4167, 0.375, 0.3333, 0.375, 0.25, 0.375, 0.3333, 0.3438, 0.3333, 0.3438, 0.25, 0.375, 0.3333, 0.375, 0.4167, 0.3438, 0.4167, 0.3438, 0.3333, 0.3438, 0.25, 0.3438, 0.3333, 0.3125, 0.3333, 0.3125, 0.25, 0.3438, 0.3333, 0.3438, 0.4167, 0.3125, 0.4167, 0.3125, 0.3333, 0.3125, 0.25, 0.3125, 0.3333, 0.2812, 0.3333, 0.2812, 0.25, 0.3125, 0.3333, 0.3125, 0.4167, 0.2812, 0.4167, 0.2812, 0.3333, 0.2812, 0.25, 0.2812, 0.3333, 0.25, 0.3333, 0.25, 0.25, 0.2812, 0.3333, 0.2812, 0.4167, 0.25, 0.4167, 0.25, 0.3333, 0.25, 0.25, 0.25, 0.3333, 0.2188, 0.3333, 0.2188, 0.25, 0.25, 0.3333, 0.25, 0.4167, 0.2187, 0.4167, 0.2188, 0.3333, 0.2188, 0.25, 0.2188, 0.3333, 0.1875, 0.3333, 0.1875, 0.25, 0.2188, 0.3333, 0.2187, 0.4167, 0.1875, 0.4167, 0.1875, 0.3333, 0.1875, 0.25, 0.1875, 0.3333, 0.1562, 0.3333, 0.1562, 0.25, 0.1875, 0.3333, 0.1875, 0.4167, 0.1562, 0.4167, 0.1562, 0.3333, 0.1562, 0.25, 0.1562, 0.3333, 0.125, 0.3333, 0.125, 0.25, 0.1562, 0.3333, 0.1562, 0.4167, 0.125, 0.4167, 0.125, 0.3333, 0.125, 0.25, 0.125, 0.3333, 0.09375, 0.3333, 0.09375, 0.25, 0.125, 0.3333, 0.125, 0.4167, 0.09375, 0.4167, 0.09375, 0.3333, 0.09375, 0.25, 0.09375, 0.3333, 0.0625, 0.3333, 0.0625, 0.25, 0.09375, 0.3333, 0.09375, 0.4167, 0.0625, 0.4167, 0.0625, 0.3333, 0.0625, 0.25, 0.0625, 0.3333, 0.03125, 0.3333, 0.03125, 0.25, 0.0625, 0.3333, 0.0625, 0.4167, 0.03125, 0.4167, 0.03125, 0.3333, 0.03125, 0.25, 0.03125, 0.3333, 0.0, 0.3333, 0.0, 0.25, 0.03125, 0.3333, 0.03125, 0.4167, 0.0, 0.4167, 0.0, 0.3333])
me_x.use_remesh_fix_poles = True
me_x.use_remesh_preserve_attributes = False
me_x.update()
me_001 = bpy.data.meshes.new('円柱.001')
me_001.from_pydata([(-1.571e-08, 2.898, -0.7892), (-1.517e-08, 2.952, 0.7892), (0.5653, 2.842, -0.7892), (0.576, 2.896, 0.7892), (1.109, 2.677, -0.7892), (1.13, 2.728, 0.7892), (1.61, 2.409, -0.7892), (1.64, 2.455, 0.7892), (2.049, 2.049, -0.7892), (2.088, 2.088, 0.7892), (2.409, 1.61, -0.7892), (2.455, 1.64, 0.7892), (2.677, 1.109, -0.7892), (2.728, 1.13, 0.7892), (2.842, 0.5653, -0.7892), (2.896, 0.576, 0.7892), (2.898, -9.424e-08, -0.7892), (2.952, -9.581e-08, 0.7892), (2.842, -0.5653, -0.7892), (2.896, -0.576, 0.7892), (2.677, -1.109, -0.7892), (2.728, -1.13, 0.7892), (2.409, -1.61, -0.7892), (2.455, -1.64, 0.7892), (2.049, -2.049, -0.7892), (2.088, -2.088, 0.7892), (1.61, -2.409, -0.7892), (1.64, -2.455, 0.7892), (1.109, -2.677, -0.7892), (1.13, -2.728, 0.7892), (0.5653, -2.842, -0.7892), (0.576, -2.896, 0.7892), (-2.69e-07, -2.898, -0.7892), (-2.733e-07, -2.952, 0.7892), (-0.5653, -2.842, -0.7892), (-0.576, -2.896, 0.7892), (-1.109, -2.677, -0.7892), (-1.13, -2.728, 0.7892), (-1.61, -2.409, -0.7892), (-1.64, -2.455, 0.7892), (-2.049, -2.049, -0.7892), (-2.088, -2.088, 0.7892), (-2.409, -1.61, -0.7892), (-2.455, -1.64, 0.7892), (-2.677, -1.109, -0.7892), (-2.728, -1.13, 0.7892), (-2.842, -0.5653, -0.7892), (-2.896, -0.576, 0.7892), (-2.898, 6.698e-08, -0.7892), (-2.952, 6.845e-08, 0.7892), (-2.842, 0.5653, -0.7892), (-2.896, 0.576, 0.7892), (-2.677, 1.109, -0.7892), (-2.728, 1.13, 0.7892), (-2.409, 1.61, -0.7892), (-2.455, 1.64, 0.7892), (-2.049, 2.049, -0.7892), (-2.088, 2.088, 0.7892), (-1.61, 2.409, -0.7892), (-1.64, 2.455, 0.7892), (-1.109, 2.677, -0.7892), (-1.13, 2.728, 0.7892), (-0.5653, 2.842, -0.7892), (-0.576, 2.896, 0.7892), (-6.598e-09, 3.809, 0.0), (0.7431, 3.736, 0.0), (1.458, 3.519, 0.0), (2.116, 3.167, 0.0), (2.693, 2.693, 0.0), (3.167, 2.116, 0.0), (3.519, 1.458, 0.0), (3.736, 0.7431, 0.0), (3.809, -1.204e-07, 0.0), (3.736, -0.7431, 0.0), (3.519, -1.458, 0.0), (3.167, -2.116, 0.0), (2.693, -2.693, 0.0), (2.116, -3.167, 0.0), (1.458, -3.519, 0.0), (0.7431, -3.736, 0.0), (-3.396e-07, -3.809, 0.0), (-0.7431, -3.736, 0.0), (-1.458, -3.519, 0.0), (-2.116, -3.167, 0.0), (-2.693, -2.693, 0.0), (-3.167, -2.116, 0.0), (-3.519, -1.458, 0.0), (-3.736, -0.7431, 0.0), (-3.809, 9.155e-08, 0.0), (-3.736, 0.7431, 0.0), (-3.519, 1.458, 0.0), (-3.167, 2.116, 0.0), (-2.693, 2.693, 0.0), (-2.116, 3.167, 0.0), (-1.458, 3.519, 0.0), (-0.7431, 3.736, 0.0), (0.6645, 3.341, -0.3946), (1.303, 3.147, -0.3946), (1.892, 2.832, -0.3946), (2.408, 2.408, -0.3946), (2.832, 1.892, -0.3946), (3.147, 1.303, -0.3946), (3.341, 0.6645, -0.3946), (3.406, -1.081e-07, -0.3946), (3.341, -0.6645, -0.3946), (3.147, -1.303, -0.3946), (2.832, -1.892, -0.3946), (2.408, -2.408, -0.3946), (1.892, -2.832, -0.3946), (1.303, -3.147, -0.3946), (0.6645, -3.341, -0.3946), (-3.076e-07, -3.406, -0.3946), (-0.6645, -3.341, -0.3946), (-1.303, -3.147, -0.3946), (-1.892, -2.832, -0.3946), (-2.408, -2.408, -0.3946), (-2.832, -1.892, -0.3946), (-3.147, -1.303, -0.3946), (-3.341, -0.6645, -0.3946), (-3.406, 8.144e-08, -0.3946), (-3.341, 0.6645, -0.3946), (-3.147, 1.303, -0.3946), (-2.832, 1.892, -0.3946), (-2.408, 2.408, -0.3946), (-1.892, 2.832, -0.3946), (-1.303, 3.147, -0.3946), (-0.6645, 3.341, -0.3946), (-9.832e-09, 3.406, -0.3946), (-1.118e-08, 3.405, 0.3946), (0.6643, 3.34, 0.3946), (1.303, 3.146, 0.3946), (1.892, 2.831, 0.3946), (2.408, 2.408, 0.3946), (2.831, 1.892, 0.3946), (3.146, 1.303, 0.3946), (3.34, 0.6643, 0.3946), (3.405, -1.09e-07, 0.3946), (3.34, -0.6643, 0.3946), (3.146, -1.303, 0.3946), (2.831, -1.892, 0.3946), (2.408, -2.408, 0.3946), (1.892, -2.831, 0.3946), (1.303, -3.146, 0.3946), (0.6643, -3.34, 0.3946), (-3.088e-07, -3.405, 0.3946), (-0.6643, -3.34, 0.3946), (-1.303, -3.146, 0.3946), (-1.892, -2.831, 0.3946), (-2.408, -2.408, 0.3946), (-2.831, -1.892, 0.3946), (-3.146, -1.303, 0.3946), (-3.34, -0.6643, 0.3946), (-3.405, 8.041e-08, 0.3946), (-3.34, 0.6643, 0.3946), (-3.146, 1.303, 0.3946), (-2.831, 1.892, 0.3946), (-2.408, 2.408, 0.3946), (-1.892, 2.831, 0.3946), (-1.303, 3.146, 0.3946), (-0.6643, 3.34, 0.3946)], [], [(128, 1, 3, 129), (129, 3, 5, 130), (130, 5, 7, 131), (131, 7, 9, 132), (132, 9, 11, 133), (133, 11, 13, 134), (134, 13, 15, 135), (135, 15, 17, 136), (136, 17, 19, 137), (137, 19, 21, 138), (138, 21, 23, 139), (139, 23, 25, 140), (140, 25, 27, 141), (141, 27, 29, 142), (142, 29, 31, 143), (143, 31, 33, 144), (144, 33, 35, 145), (145, 35, 37, 146), (146, 37, 39, 147), (147, 39, 41, 148), (148, 41, 43, 149), (149, 43, 45, 150), (150, 45, 47, 151), (151, 47, 49, 152), (152, 49, 51, 153), (153, 51, 53, 154), (154, 53, 55, 155), (155, 55, 57, 156), (156, 57, 59, 157), (157, 59, 61, 158), (125, 94, 95, 126), (158, 61, 63, 159), (159, 63, 1, 128), (126, 95, 64, 127), (124, 93, 94, 125), (123, 92, 93, 124), (122, 91, 92, 123), (121, 90, 91, 122), (120, 89, 90, 121), (119, 88, 89, 120), (118, 87, 88, 119), (117, 86, 87, 118), (116, 85, 86, 117), (115, 84, 85, 116), (114, 83, 84, 115), (113, 82, 83, 114), (112, 81, 82, 113), (111, 80, 81, 112), (110, 79, 80, 111), (109, 78, 79, 110), (108, 77, 78, 109), (107, 76, 77, 108), (106, 75, 76, 107), (105, 74, 75, 106), (104, 73, 74, 105), (103, 72, 73, 104), (102, 71, 72, 103), (101, 70, 71, 102), (100, 69, 70, 101), (99, 68, 69, 100), (98, 67, 68, 99), (97, 66, 67, 98), (96, 65, 66, 97), (127, 64, 65, 96), (0, 127, 96, 2), (2, 96, 97, 4), (4, 97, 98, 6), (6, 98, 99, 8), (8, 99, 100, 10), (10, 100, 101, 12), (12, 101, 102, 14), (14, 102, 103, 16), (16, 103, 104, 18), (18, 104, 105, 20), (20, 105, 106, 22), (22, 106, 107, 24), (24, 107, 108, 26), (26, 108, 109, 28), (28, 109, 110, 30), (30, 110, 111, 32), (32, 111, 112, 34), (34, 112, 113, 36), (36, 113, 114, 38), (38, 114, 115, 40), (40, 115, 116, 42), (42, 116, 117, 44), (44, 117, 118, 46), (46, 118, 119, 48), (48, 119, 120, 50), (50, 120, 121, 52), (52, 121, 122, 54), (54, 122, 123, 56), (56, 123, 124, 58), (58, 124, 125, 60), (62, 126, 127, 0), (60, 125, 126, 62), (95, 159, 128, 64), (94, 158, 159, 95), (93, 157, 158, 94), (92, 156, 157, 93), (91, 155, 156, 92), (90, 154, 155, 91), (89, 153, 154, 90), (88, 152, 153, 89), (87, 151, 152, 88), (86, 150, 151, 87), (85, 149, 150, 86), (84, 148, 149, 85), (83, 147, 148, 84), (82, 146, 147, 83), (81, 145, 146, 82), (80, 144, 145, 81), (79, 143, 144, 80), (78, 142, 143, 79), (77, 141, 142, 78), (76, 140, 141, 77), (75, 139, 140, 76), (74, 138, 139, 75), (73, 137, 138, 74), (72, 136, 137, 73), (71, 135, 136, 72), (70, 134, 135, 71), (69, 133, 134, 70), (68, 132, 133, 69), (67, 131, 132, 68), (66, 130, 131, 67), (65, 129, 130, 66), (64, 128, 129, 65)])
me_001.polygons.foreach_set('use_smooth', [True] * 128)
_uv = me_001.uv_layers.new(name='UVマップ')
_uv.uv.foreach_set('vector', [1.0, 0.7539, 1.0, 1.0, 0.9688, 1.0, 0.9688, 0.7539, 0.9688, 0.7539, 0.9688, 1.0, 0.9375, 1.0, 0.9375, 0.7539, 0.9375, 0.7539, 0.9375, 1.0, 0.9062, 1.0, 0.9062, 0.7539, 0.9062, 0.7539, 0.9062, 1.0, 0.875, 1.0, 0.875, 0.7539, 0.875, 0.7539, 0.875, 1.0, 0.8438, 1.0, 0.8438, 0.7539, 0.8438, 0.7539, 0.8438, 1.0, 0.8125, 1.0, 0.8125, 0.7539, 0.8125, 0.7539, 0.8125, 1.0, 0.7812, 1.0, 0.7812, 0.7539, 0.7812, 0.7539, 0.7812, 1.0, 0.75, 1.0, 0.75, 0.7539, 0.75, 0.7539, 0.75, 1.0, 0.7188, 1.0, 0.7188, 0.7539, 0.7188, 0.7539, 0.7188, 1.0, 0.6875, 1.0, 0.6875, 0.7539, 0.6875, 0.7539, 0.6875, 1.0, 0.6562, 1.0, 0.6562, 0.7539, 0.6562, 0.7539, 0.6562, 1.0, 0.625, 1.0, 0.625, 0.7539, 0.625, 0.7539, 0.625, 1.0, 0.5938, 1.0, 0.5938, 0.7539, 0.5938, 0.7539, 0.5938, 1.0, 0.5625, 1.0, 0.5625, 0.7539, 0.5625, 0.7539, 0.5625, 1.0, 0.5312, 1.0, 0.5312, 0.7539, 0.5312, 0.7539, 0.5312, 1.0, 0.5, 1.0, 0.5, 0.7539, 0.5, 0.7539, 0.5, 1.0, 0.4688, 1.0, 0.4688, 0.7539, 0.4688, 0.7539, 0.4688, 1.0, 0.4375, 1.0, 0.4375, 0.7539, 0.4375, 0.7539, 0.4375, 1.0, 0.4062, 1.0, 0.4062, 0.7539, 0.4062, 0.7539, 0.4062, 1.0, 0.375, 1.0, 0.375, 0.7539, 0.375, 0.7539, 0.375, 1.0, 0.3438, 1.0, 0.3438, 0.7539, 0.3438, 0.7539, 0.3438, 1.0, 0.3125, 1.0, 0.3125, 0.7539, 0.3125, 0.7539, 0.3125, 1.0, 0.2812, 1.0, 0.2812, 0.7539, 0.2812, 0.7539, 0.2812, 1.0, 0.25, 1.0, 0.25, 0.7539, 0.25, 0.7539, 0.25, 1.0, 0.2188, 1.0, 0.2188, 0.7539, 0.2188, 0.7539, 0.2188, 1.0, 0.1875, 1.0, 0.1875, 0.7539, 0.1875, 0.7539, 0.1875, 1.0, 0.1562, 1.0, 0.1562, 0.7539, 0.1562, 0.7539, 0.1562, 1.0, 0.125, 1.0, 0.125, 0.7539, 0.125, 0.7539, 0.125, 1.0, 0.09375, 1.0, 0.09375, 0.7539, 0.09375, 0.7539, 0.09375, 1.0, 0.0625, 1.0, 0.0625, 0.7539, 0.0625, 0.2539, 0.0625, 0.4961, 0.03125, 0.4961, 0.03125, 0.2539, 0.0625, 0.7539, 0.0625, 1.0, 0.03125, 1.0, 0.03125, 0.7539, 0.03125, 0.7539, 0.03125, 1.0, 0.0, 1.0, 0.0, 0.7539, 0.03125, 0.2539, 0.03125, 0.4961, 0.0, 0.4961, 0.0, 0.2539, 0.09375, 0.2539, 0.09375, 0.4961, 0.0625, 0.4961, 0.0625, 0.2539, 0.125, 0.2539, 0.125, 0.4961, 0.09375, 0.4961, 0.09375, 0.2539, 0.1562, 0.2539, 0.1562, 0.4961, 0.125, 0.4961, 0.125, 0.2539, 0.1875, 0.2539, 0.1875, 0.4961, 0.1562, 0.4961, 0.1562, 0.2539, 0.2187, 0.2539, 0.2188, 0.4961, 0.1875, 0.4961, 0.1875, 0.2539, 0.25, 0.2539, 0.25, 0.4961, 0.2188, 0.4961, 0.2187, 0.2539, 0.2812, 0.2539, 0.2812, 0.4961, 0.25, 0.4961, 0.25, 0.2539, 0.3125, 0.2539, 0.3125, 0.4961, 0.2812, 0.4961, 0.2812, 0.2539, 0.3438, 0.2539, 0.3438, 0.4961, 0.3125, 0.4961, 0.3125, 0.2539, 0.375, 0.2539, 0.375, 0.4961, 0.3438, 0.4961, 0.3438, 0.2539, 0.4062, 0.2539, 0.4062, 0.4961, 0.375, 0.4961, 0.375, 0.2539, 0.4375, 0.2539, 0.4375, 0.4961, 0.4062, 0.4961, 0.4062, 0.2539, 0.4688, 0.2539, 0.4688, 0.4961, 0.4375, 0.4961, 0.4375, 0.2539, 0.5, 0.2539, 0.5, 0.4961, 0.4688, 0.4961, 0.4688, 0.2539, 0.5312, 0.2539, 0.5312, 0.4961, 0.5, 0.4961, 0.5, 0.2539, 0.5625, 0.2539, 0.5625, 0.4961, 0.5312, 0.4961, 0.5312, 0.2539, 0.5938, 0.2539, 0.5938, 0.4961, 0.5625, 0.4961, 0.5625, 0.2539, 0.625, 0.2539, 0.625, 0.4961, 0.5938, 0.4961, 0.5938, 0.2539, 0.6562, 0.2539, 0.6562, 0.4961, 0.625, 0.4961, 0.625, 0.2539, 0.6875, 0.2539, 0.6875, 0.4961, 0.6562, 0.4961, 0.6562, 0.2539, 0.7188, 0.2539, 0.7188, 0.4961, 0.6875, 0.4961, 0.6875, 0.2539, 0.75, 0.2539, 0.75, 0.4961, 0.7188, 0.4961, 0.7188, 0.2539, 0.7812, 0.2539, 0.7812, 0.4961, 0.75, 0.4961, 0.75, 0.2539, 0.8125, 0.2539, 0.8125, 0.4961, 0.7812, 0.4961, 0.7812, 0.2539, 0.8438, 0.2539, 0.8438, 0.4961, 0.8125, 0.4961, 0.8125, 0.2539, 0.875, 0.2539, 0.875, 0.4961, 0.8438, 0.4961, 0.8438, 0.2539, 0.9062, 0.2539, 0.9062, 0.4961, 0.875, 0.4961, 0.875, 0.2539, 0.9375, 0.2539, 0.9375, 0.4961, 0.9062, 0.4961, 0.9062, 0.2539, 0.9688, 0.2539, 0.9688, 0.4961, 0.9375, 0.4961, 0.9375, 0.2539, 1.0, 0.2539, 1.0, 0.4961, 0.9688, 0.4961, 0.9688, 0.2539, 1.0, 0.0, 1.0, 0.2539, 0.9688, 0.2539, 0.9688, 0.0, 0.9688, 0.0, 0.9688, 0.2539, 0.9375, 0.2539, 0.9375, 0.0, 0.9375, 0.0, 0.9375, 0.2539, 0.9062, 0.2539, 0.9062, 0.0, 0.9062, 0.0, 0.9062, 0.2539, 0.875, 0.2539, 0.875, 0.0, 0.875, 0.0, 0.875, 0.2539, 0.8438, 0.2539, 0.8438, 0.0, 0.8438, 0.0, 0.8438, 0.2539, 0.8125, 0.2539, 0.8125, 0.0, 0.8125, 0.0, 0.8125, 0.2539, 0.7812, 0.2539, 0.7812, 0.0, 0.7812, 0.0, 0.7812, 0.2539, 0.75, 0.2539, 0.75, 0.0, 0.75, 0.0, 0.75, 0.2539, 0.7188, 0.2539, 0.7188, 0.0, 0.7188, 0.0, 0.7188, 0.2539, 0.6875, 0.2539, 0.6875, 0.0, 0.6875, 0.0, 0.6875, 0.2539, 0.6562, 0.2539, 0.6562, 0.0, 0.6562, 0.0, 0.6562, 0.2539, 0.625, 0.2539, 0.625, 0.0, 0.625, 0.0, 0.625, 0.2539, 0.5938, 0.2539, 0.5938, 0.0, 0.5938, 0.0, 0.5938, 0.2539, 0.5625, 0.2539, 0.5625, 0.0, 0.5625, 0.0, 0.5625, 0.2539, 0.5312, 0.2539, 0.5312, 0.0, 0.5312, 0.0, 0.5312, 0.2539, 0.5, 0.2539, 0.5, 0.0, 0.5, 0.0, 0.5, 0.2539, 0.4688, 0.2539, 0.4688, 0.0, 0.4688, 0.0, 0.4688, 0.2539, 0.4375, 0.2539, 0.4375, 0.0, 0.4375, 0.0, 0.4375, 0.2539, 0.4062, 0.2539, 0.4062, 0.0, 0.4062, 0.0, 0.4062, 0.2539, 0.375, 0.2539, 0.375, 0.0, 0.375, 0.0, 0.375, 0.2539, 0.3438, 0.2539, 0.3438, 0.0, 0.3438, 0.0, 0.3438, 0.2539, 0.3125, 0.2539, 0.3125, 0.0, 0.3125, 0.0, 0.3125, 0.2539, 0.2812, 0.2539, 0.2812, 0.0, 0.2812, 0.0, 0.2812, 0.2539, 0.25, 0.2539, 0.25, 0.0, 0.25, 0.0, 0.25, 0.2539, 0.2187, 0.2539, 0.2188, 0.0, 0.2188, 0.0, 0.2187, 0.2539, 0.1875, 0.2539, 0.1875, 0.0, 0.1875, 0.0, 0.1875, 0.2539, 0.1562, 0.2539, 0.1562, 0.0, 0.1562, 0.0, 0.1562, 0.2539, 0.125, 0.2539, 0.125, 0.0, 0.125, 0.0, 0.125, 0.2539, 0.09375, 0.2539, 0.09375, 0.0, 0.09375, 0.0, 0.09375, 0.2539, 0.0625, 0.2539, 0.0625, 0.0, 0.03125, 0.0, 0.03125, 0.2539, 0.0, 0.2539, 0.0, 0.0, 0.0625, 0.0, 0.0625, 0.2539, 0.03125, 0.2539, 0.03125, 0.0, 0.03125, 0.4961, 0.03125, 0.7539, 0.0, 0.7539, 0.0, 0.4961, 0.0625, 0.4961, 0.0625, 0.7539, 0.03125, 0.7539, 0.03125, 0.4961, 0.09375, 0.4961, 0.09375, 0.7539, 0.0625, 0.7539, 0.0625, 0.4961, 0.125, 0.4961, 0.125, 0.7539, 0.09375, 0.7539, 0.09375, 0.4961, 0.1562, 0.4961, 0.1562, 0.7539, 0.125, 0.7539, 0.125, 0.4961, 0.1875, 0.4961, 0.1875, 0.7539, 0.1562, 0.7539, 0.1562, 0.4961, 0.2188, 0.4961, 0.2188, 0.7539, 0.1875, 0.7539, 0.1875, 0.4961, 0.25, 0.4961, 0.25, 0.7539, 0.2188, 0.7539, 0.2188, 0.4961, 0.2812, 0.4961, 0.2812, 0.7539, 0.25, 0.7539, 0.25, 0.4961, 0.3125, 0.4961, 0.3125, 0.7539, 0.2812, 0.7539, 0.2812, 0.4961, 0.3438, 0.4961, 0.3438, 0.7539, 0.3125, 0.7539, 0.3125, 0.4961, 0.375, 0.4961, 0.375, 0.7539, 0.3438, 0.7539, 0.3438, 0.4961, 0.4062, 0.4961, 0.4062, 0.7539, 0.375, 0.7539, 0.375, 0.4961, 0.4375, 0.4961, 0.4375, 0.7539, 0.4062, 0.7539, 0.4062, 0.4961, 0.4688, 0.4961, 0.4688, 0.7539, 0.4375, 0.7539, 0.4375, 0.4961, 0.5, 0.4961, 0.5, 0.7539, 0.4688, 0.7539, 0.4688, 0.4961, 0.5312, 0.4961, 0.5312, 0.7539, 0.5, 0.7539, 0.5, 0.4961, 0.5625, 0.4961, 0.5625, 0.7539, 0.5312, 0.7539, 0.5312, 0.4961, 0.5938, 0.4961, 0.5938, 0.7539, 0.5625, 0.7539, 0.5625, 0.4961, 0.625, 0.4961, 0.625, 0.7539, 0.5938, 0.7539, 0.5938, 0.4961, 0.6562, 0.4961, 0.6562, 0.7539, 0.625, 0.7539, 0.625, 0.4961, 0.6875, 0.4961, 0.6875, 0.7539, 0.6562, 0.7539, 0.6562, 0.4961, 0.7188, 0.4961, 0.7188, 0.7539, 0.6875, 0.7539, 0.6875, 0.4961, 0.75, 0.4961, 0.75, 0.7539, 0.7188, 0.7539, 0.7188, 0.4961, 0.7812, 0.4961, 0.7812, 0.7539, 0.75, 0.7539, 0.75, 0.4961, 0.8125, 0.4961, 0.8125, 0.7539, 0.7812, 0.7539, 0.7812, 0.4961, 0.8438, 0.4961, 0.8438, 0.7539, 0.8125, 0.7539, 0.8125, 0.4961, 0.875, 0.4961, 0.875, 0.7539, 0.8438, 0.7539, 0.8438, 0.4961, 0.9062, 0.4961, 0.9062, 0.7539, 0.875, 0.7539, 0.875, 0.4961, 0.9375, 0.4961, 0.9375, 0.7539, 0.9062, 0.7539, 0.9062, 0.4961, 0.9688, 0.4961, 0.9688, 0.7539, 0.9375, 0.7539, 0.9375, 0.4961, 1.0, 0.4961, 1.0, 0.7539, 0.9688, 0.7539, 0.9688, 0.4961])
me_001.use_remesh_fix_poles = True
me_001.use_remesh_preserve_attributes = False
me_001.update()

# ---- objects
ob_light = bpy.data.objects.new('Light', light_light)
ob_camera = bpy.data.objects.new('Camera', cam_camera)
ob_tornadebody01 = bpy.data.objects.new('TornadeBody01', me_x)
ob_tornadering01 = bpy.data.objects.new('TornadeRing01', me_001)

# ---- transforms, parenting, visibility, modifiers, constraints
ob_light.location = (4.076, 1.005, 5.904)
ob_light.rotation_euler = (0.6503, 0.05522, 1.866)
ob_light.lock_rotations_4d = False
ob_light.empty_display_type = 'ARROWS'
ob_light.color = (0.0, 0.0, 0.0, 0.0)
ob_light.lineart.crease_threshold = 0.0
ob_camera.location = (7.359, -6.926, 4.958)
ob_camera.rotation_euler = (1.109, 0.0, 0.8149)
ob_camera.lock_rotations_4d = False
ob_camera.empty_display_type = 'ARROWS'
ob_camera.color = (0.0, 0.0, 0.0, 0.0)
ob_camera.display_type = 'WIRE'
ob_camera.lineart.crease_threshold = 0.0
ob_tornadebody01.location = (0.0, 0.0, 0.0)
ob_tornadering01.location = (0.0, 0.0, 0.0)

# ---- collection membership
col_collection.objects.link(ob_light)
col_collection.objects.link(ob_camera)
col_collection.objects.link(ob_tornadebody01)
col_collection.objects.link(ob_tornadering01)

# ---- scene / render settings (as saved in the file)
scene.camera = ob_camera
scene.frame_start = 1; scene.frame_end = 250; scene.frame_set(65)
scene.render.engine = 'BLENDER_EEVEE_NEXT'
scene.cycles.use_denoising = False
scene.cycles.samples = 128
scene.cycles.sampling_pattern = 'TABULATED_SOBOL'
scene.cycles.use_adaptive_sampling = False
scene.cycles.use_light_tree = False
scene.view_settings.view_transform = 'Filmic'
bpy.context.view_layer.update()
